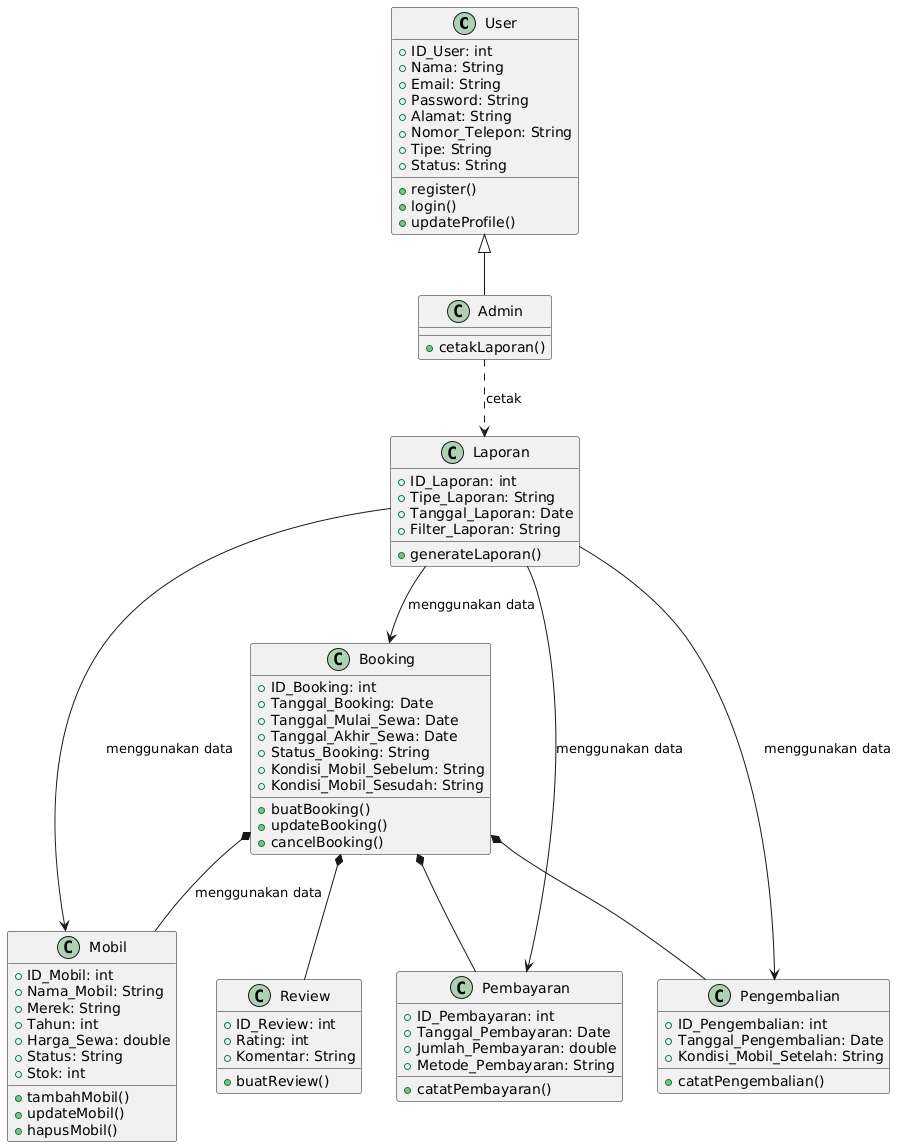

The diagram above was rendered by PlantUML. Its source (embedded in the PNG):
@startuml
' Mendefinisikan kelas User
class User {
    + ID_User: int
    + Nama: String
    + Email: String
    + Password: String
    + Alamat: String
    + Nomor_Telepon: String
    + Tipe: String
    + Status: String
    + register()
    + login()
    + updateProfile()
}

' Mendefinisikan kelas Admin
class Admin {
    + cetakLaporan()
}

' Mendefinisikan kelas Laporan
class Laporan {
    + ID_Laporan: int
    + Tipe_Laporan: String
    + Tanggal_Laporan: Date
    + Filter_Laporan: String
    + generateLaporan()
}

' Mendefinisikan kelas Mobil
class Mobil {
    + ID_Mobil: int
    + Nama_Mobil: String
    + Merek: String
    + Tahun: int
    + Harga_Sewa: double
    + Status: String
    + Stok: int
    + tambahMobil()
    + updateMobil()
    + hapusMobil()
}

' Mendefinisikan kelas Booking
class Booking {
    + ID_Booking: int
    + Tanggal_Booking: Date
    + Tanggal_Mulai_Sewa: Date
    + Tanggal_Akhir_Sewa: Date
    + Status_Booking: String
    + Kondisi_Mobil_Sebelum: String
    + Kondisi_Mobil_Sesudah: String
    + buatBooking()
    + updateBooking()
    + cancelBooking()
}

' Mendefinisikan kelas Pengembalian
class Pengembalian {
    + ID_Pengembalian: int
    + Tanggal_Pengembalian: Date
    + Kondisi_Mobil_Setelah: String
    + catatPengembalian()
}

' Mendefinisikan kelas Review
class Review {
    + ID_Review: int
    + Rating: int
    + Komentar: String
    + buatReview()
}

' Mendefinisikan kelas Pembayaran
class Pembayaran {
    + ID_Pembayaran: int
    + Tanggal_Pembayaran: Date
    + Jumlah_Pembayaran: double
    + Metode_Pembayaran: String
    + catatPembayaran()
}

' Definisikan relasi antar kelas untuk mencerminkan diagram

' Relasi Generalization antara User dan Admin
User <|-- Admin

' Relasi dependency antara Admin dan Laporan
Admin ..> Laporan : cetak

' Relasi dependency Laporan ke kelas lainnya
Laporan --> Mobil : menggunakan data
Laporan --> Booking : menggunakan data
Laporan --> Pengembalian : menggunakan data
Laporan --> Pembayaran : menggunakan data

' Relasi komposisi antara Booking dan Mobil
Booking *-- Mobil : menggunakan data

' Relasi komposisi antara Booking dan Pengembalian
Booking *-- Pengembalian

' Relasi komposisi antara Booking dan Review
Booking *-- Review

' Relasi komposisi antara Booking dan Pembayaran
Booking *-- Pembayaran
@enduml